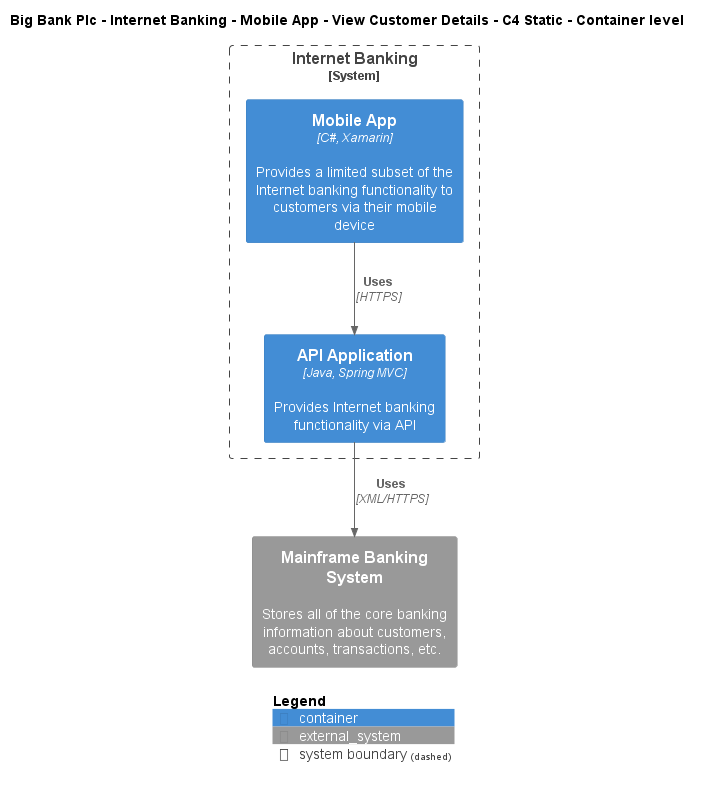

The diagram above was rendered by PlantUML. Its source (embedded in the PNG):
@startuml
!include ..\..\..\..\..\..\..\.c4s\C4_Container.puml

AddElementTag("c4interflow:lifecycle:new", $bgColor=green, $fontColor=#ffffff, $borderColor=green, $shadowing="False")
AddElementTag("c4interflow:lifecycle:changed", $bgColor=orange, $fontColor=#ffffff, $borderColor=orange, $shadowing="False")
AddElementTag("c4interflow:lifecycle:removed", $bgColor=red, $fontColor=#ffffff, $borderColor=red, $shadowing="False")

AddRelTag("c4interflow:lifecycle:new", $textColor=green, $lineColor=green)
AddRelTag("c4interflow:lifecycle:changed", $textColor=orange, $lineColor=orange)
AddRelTag("c4interflow:lifecycle:removed", $textColor=red, $lineColor=red)

SHOW_PERSON_PORTRAIT()
LAYOUT_TOP_DOWN()

skinparam linetype polyline

title Big Bank Plc - Internet Banking - Mobile App - View Customer Details - C4 Static - Container level


System_Boundary(BigBankPlc.SoftwareSystems.InternetBanking, "Internet Banking") {
    Container(BigBankPlc.SoftwareSystems.InternetBanking.Containers.MobileApp, "Mobile App", "C#, Xamarin", "Provides a limited subset of the Internet banking functionality to customers via their mobile device")
    Container(BigBankPlc.SoftwareSystems.InternetBanking.Containers.APIApplication, "API Application", "Java, Spring MVC", "Provides Internet banking functionality via API")
}
System_Ext(BigBankPlc.SoftwareSystems.MainframeBankingSystem, "Mainframe Banking System", "Stores all of the core banking information about customers, accounts, transactions, etc.")

Rel(BigBankPlc.SoftwareSystems.InternetBanking.Containers.MobileApp, BigBankPlc.SoftwareSystems.InternetBanking.Containers.APIApplication, "Uses", "HTTPS", $tags="protocol:https")
Rel(BigBankPlc.SoftwareSystems.InternetBanking.Containers.APIApplication, BigBankPlc.SoftwareSystems.MainframeBankingSystem, "Uses", "XML/HTTPS", $tags="protocol:xml/https")


SHOW_LEGEND()
@enduml